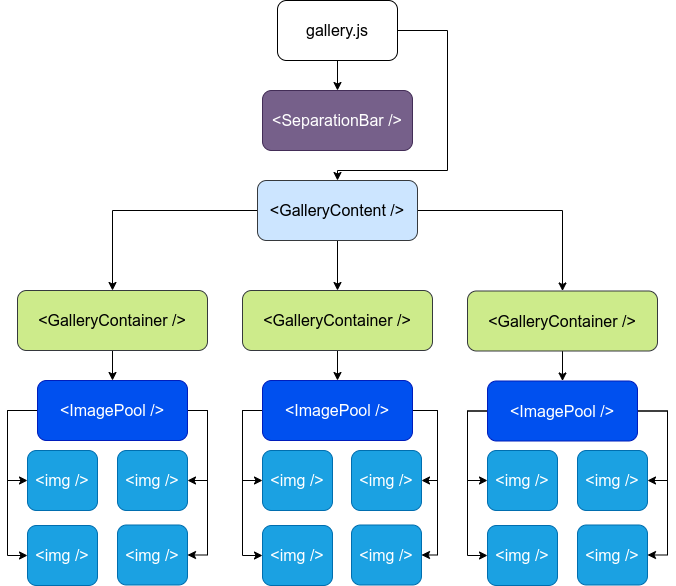

The diagram above was exported from draw.io. Its source (the exported page's mxGraphModel, read from the mxfile embedded in the PNG):
<mxGraphModel dx="1422" dy="780" grid="1" gridSize="10" guides="1" tooltips="1" connect="1" arrows="1" fold="1" page="1" pageScale="1" pageWidth="827" pageHeight="1169" math="0" shadow="0">
  <root>
    <mxCell id="WIyWlLk6GJQsqaUBKTNV-0" />
    <mxCell id="WIyWlLk6GJQsqaUBKTNV-1" parent="WIyWlLk6GJQsqaUBKTNV-0" />
    <mxCell id="uF_J3TZOOHDgEuYUg1nB-4" style="edgeStyle=orthogonalEdgeStyle;rounded=0;orthogonalLoop=1;jettySize=auto;html=1;entryX=0.5;entryY=0;entryDx=0;entryDy=0;" edge="1" parent="WIyWlLk6GJQsqaUBKTNV-1" source="uF_J3TZOOHDgEuYUg1nB-0" target="uF_J3TZOOHDgEuYUg1nB-3">
      <mxGeometry relative="1" as="geometry" />
    </mxCell>
    <mxCell id="uF_J3TZOOHDgEuYUg1nB-14" style="edgeStyle=orthogonalEdgeStyle;rounded=0;orthogonalLoop=1;jettySize=auto;html=1;" edge="1" parent="WIyWlLk6GJQsqaUBKTNV-1" source="uF_J3TZOOHDgEuYUg1nB-0" target="uF_J3TZOOHDgEuYUg1nB-2">
      <mxGeometry relative="1" as="geometry">
        <mxPoint x="490" y="240" as="targetPoint" />
        <Array as="points">
          <mxPoint x="510" y="90" />
          <mxPoint x="510" y="230" />
          <mxPoint x="400" y="230" />
        </Array>
      </mxGeometry>
    </mxCell>
    <mxCell id="uF_J3TZOOHDgEuYUg1nB-0" value="gallery.js" style="rounded=1;whiteSpace=wrap;html=1;fontSize=16;" vertex="1" parent="WIyWlLk6GJQsqaUBKTNV-1">
      <mxGeometry x="340" y="60" width="120" height="60" as="geometry" />
    </mxCell>
    <mxCell id="uF_J3TZOOHDgEuYUg1nB-11" style="edgeStyle=orthogonalEdgeStyle;rounded=0;orthogonalLoop=1;jettySize=auto;html=1;" edge="1" parent="WIyWlLk6GJQsqaUBKTNV-1" source="uF_J3TZOOHDgEuYUg1nB-2" target="uF_J3TZOOHDgEuYUg1nB-16">
      <mxGeometry relative="1" as="geometry">
        <mxPoint x="400" y="330" as="targetPoint" />
      </mxGeometry>
    </mxCell>
    <mxCell id="uF_J3TZOOHDgEuYUg1nB-13" style="edgeStyle=orthogonalEdgeStyle;rounded=0;orthogonalLoop=1;jettySize=auto;html=1;" edge="1" parent="WIyWlLk6GJQsqaUBKTNV-1" source="uF_J3TZOOHDgEuYUg1nB-2" target="uF_J3TZOOHDgEuYUg1nB-9">
      <mxGeometry relative="1" as="geometry" />
    </mxCell>
    <mxCell id="uF_J3TZOOHDgEuYUg1nB-17" style="edgeStyle=orthogonalEdgeStyle;rounded=0;orthogonalLoop=1;jettySize=auto;html=1;entryX=0.5;entryY=0;entryDx=0;entryDy=0;" edge="1" parent="WIyWlLk6GJQsqaUBKTNV-1" source="uF_J3TZOOHDgEuYUg1nB-2" target="uF_J3TZOOHDgEuYUg1nB-15">
      <mxGeometry relative="1" as="geometry" />
    </mxCell>
    <mxCell id="uF_J3TZOOHDgEuYUg1nB-2" value="&amp;lt;GalleryContent /&amp;gt;" style="rounded=1;whiteSpace=wrap;html=1;fontSize=16;fillColor=#cce5ff;strokeColor=#36393d;" vertex="1" parent="WIyWlLk6GJQsqaUBKTNV-1">
      <mxGeometry x="320" y="240" width="160" height="60" as="geometry" />
    </mxCell>
    <mxCell id="uF_J3TZOOHDgEuYUg1nB-3" value="&amp;lt;SeparationBar /&amp;gt;" style="rounded=1;whiteSpace=wrap;html=1;fontSize=16;fillColor=#76608a;strokeColor=#432D57;fontColor=#ffffff;" vertex="1" parent="WIyWlLk6GJQsqaUBKTNV-1">
      <mxGeometry x="325" y="150" width="150" height="60" as="geometry" />
    </mxCell>
    <mxCell id="uF_J3TZOOHDgEuYUg1nB-26" style="edgeStyle=orthogonalEdgeStyle;rounded=0;orthogonalLoop=1;jettySize=auto;html=1;entryX=0.5;entryY=0;entryDx=0;entryDy=0;" edge="1" parent="WIyWlLk6GJQsqaUBKTNV-1" source="uF_J3TZOOHDgEuYUg1nB-9" target="uF_J3TZOOHDgEuYUg1nB-20">
      <mxGeometry relative="1" as="geometry" />
    </mxCell>
    <mxCell id="uF_J3TZOOHDgEuYUg1nB-9" value="&amp;lt;GalleryContainer /&amp;gt;" style="rounded=1;whiteSpace=wrap;html=1;fontSize=16;fillColor=#cdeb8b;strokeColor=#36393d;" vertex="1" parent="WIyWlLk6GJQsqaUBKTNV-1">
      <mxGeometry x="80" y="350" width="190" height="60" as="geometry" />
    </mxCell>
    <mxCell id="uF_J3TZOOHDgEuYUg1nB-68" style="edgeStyle=orthogonalEdgeStyle;rounded=0;orthogonalLoop=1;jettySize=auto;html=1;entryX=0.5;entryY=0;entryDx=0;entryDy=0;" edge="1" parent="WIyWlLk6GJQsqaUBKTNV-1" source="uF_J3TZOOHDgEuYUg1nB-15" target="uF_J3TZOOHDgEuYUg1nB-63">
      <mxGeometry relative="1" as="geometry" />
    </mxCell>
    <mxCell id="uF_J3TZOOHDgEuYUg1nB-15" value="&amp;lt;GalleryContainer /&amp;gt;" style="rounded=1;whiteSpace=wrap;html=1;fontSize=16;fillColor=#cdeb8b;strokeColor=#36393d;" vertex="1" parent="WIyWlLk6GJQsqaUBKTNV-1">
      <mxGeometry x="530" y="350.5" width="190" height="60" as="geometry" />
    </mxCell>
    <mxCell id="uF_J3TZOOHDgEuYUg1nB-58" style="edgeStyle=orthogonalEdgeStyle;rounded=0;orthogonalLoop=1;jettySize=auto;html=1;" edge="1" parent="WIyWlLk6GJQsqaUBKTNV-1" source="uF_J3TZOOHDgEuYUg1nB-16" target="uF_J3TZOOHDgEuYUg1nB-44">
      <mxGeometry relative="1" as="geometry" />
    </mxCell>
    <mxCell id="uF_J3TZOOHDgEuYUg1nB-16" value="&amp;lt;GalleryContainer /&amp;gt;" style="rounded=1;whiteSpace=wrap;html=1;fontSize=16;fillColor=#cdeb8b;strokeColor=#36393d;" vertex="1" parent="WIyWlLk6GJQsqaUBKTNV-1">
      <mxGeometry x="305" y="350" width="190" height="60" as="geometry" />
    </mxCell>
    <mxCell id="uF_J3TZOOHDgEuYUg1nB-35" style="edgeStyle=orthogonalEdgeStyle;rounded=0;orthogonalLoop=1;jettySize=auto;html=1;entryX=0;entryY=0.5;entryDx=0;entryDy=0;" edge="1" parent="WIyWlLk6GJQsqaUBKTNV-1" source="uF_J3TZOOHDgEuYUg1nB-20" target="uF_J3TZOOHDgEuYUg1nB-32">
      <mxGeometry relative="1" as="geometry">
        <mxPoint x="70" y="660" as="targetPoint" />
        <Array as="points">
          <mxPoint x="70" y="470" />
          <mxPoint x="70" y="615" />
        </Array>
      </mxGeometry>
    </mxCell>
    <mxCell id="uF_J3TZOOHDgEuYUg1nB-37" style="edgeStyle=orthogonalEdgeStyle;rounded=0;orthogonalLoop=1;jettySize=auto;html=1;entryX=0;entryY=0.5;entryDx=0;entryDy=0;" edge="1" parent="WIyWlLk6GJQsqaUBKTNV-1" source="uF_J3TZOOHDgEuYUg1nB-20" target="uF_J3TZOOHDgEuYUg1nB-21">
      <mxGeometry relative="1" as="geometry">
        <Array as="points">
          <mxPoint x="70" y="470" />
          <mxPoint x="70" y="540" />
        </Array>
      </mxGeometry>
    </mxCell>
    <mxCell id="uF_J3TZOOHDgEuYUg1nB-38" style="edgeStyle=orthogonalEdgeStyle;rounded=0;orthogonalLoop=1;jettySize=auto;html=1;entryX=1;entryY=0.5;entryDx=0;entryDy=0;" edge="1" parent="WIyWlLk6GJQsqaUBKTNV-1" source="uF_J3TZOOHDgEuYUg1nB-20" target="uF_J3TZOOHDgEuYUg1nB-34">
      <mxGeometry relative="1" as="geometry">
        <Array as="points">
          <mxPoint x="270" y="470" />
          <mxPoint x="270" y="540" />
        </Array>
      </mxGeometry>
    </mxCell>
    <mxCell id="uF_J3TZOOHDgEuYUg1nB-39" style="edgeStyle=orthogonalEdgeStyle;rounded=0;orthogonalLoop=1;jettySize=auto;html=1;entryX=1;entryY=0.5;entryDx=0;entryDy=0;" edge="1" parent="WIyWlLk6GJQsqaUBKTNV-1" source="uF_J3TZOOHDgEuYUg1nB-20" target="uF_J3TZOOHDgEuYUg1nB-33">
      <mxGeometry relative="1" as="geometry">
        <Array as="points">
          <mxPoint x="270" y="470" />
          <mxPoint x="270" y="615" />
        </Array>
      </mxGeometry>
    </mxCell>
    <mxCell id="uF_J3TZOOHDgEuYUg1nB-20" value="&amp;lt;ImagePool /&amp;gt;" style="rounded=1;whiteSpace=wrap;html=1;fontSize=16;fillColor=#0050ef;strokeColor=#001DBC;fontColor=#ffffff;" vertex="1" parent="WIyWlLk6GJQsqaUBKTNV-1">
      <mxGeometry x="100" y="440" width="150" height="60" as="geometry" />
    </mxCell>
    <mxCell id="uF_J3TZOOHDgEuYUg1nB-21" value="&amp;lt;img /&amp;gt;" style="rounded=1;whiteSpace=wrap;html=1;fontSize=16;fillColor=#1ba1e2;strokeColor=#006EAF;fontColor=#ffffff;" vertex="1" parent="WIyWlLk6GJQsqaUBKTNV-1">
      <mxGeometry x="90" y="510" width="70" height="60" as="geometry" />
    </mxCell>
    <mxCell id="uF_J3TZOOHDgEuYUg1nB-32" value="&amp;lt;img /&amp;gt;" style="rounded=1;whiteSpace=wrap;html=1;fontSize=16;fillColor=#1ba1e2;strokeColor=#006EAF;fontColor=#ffffff;" vertex="1" parent="WIyWlLk6GJQsqaUBKTNV-1">
      <mxGeometry x="90" y="585" width="70" height="60" as="geometry" />
    </mxCell>
    <mxCell id="uF_J3TZOOHDgEuYUg1nB-33" value="&amp;lt;img /&amp;gt;" style="rounded=1;whiteSpace=wrap;html=1;fontSize=16;fillColor=#1ba1e2;strokeColor=#006EAF;fontColor=#ffffff;" vertex="1" parent="WIyWlLk6GJQsqaUBKTNV-1">
      <mxGeometry x="180" y="584.5" width="70" height="60" as="geometry" />
    </mxCell>
    <mxCell id="uF_J3TZOOHDgEuYUg1nB-34" value="&amp;lt;img /&amp;gt;" style="rounded=1;whiteSpace=wrap;html=1;fontSize=16;fillColor=#1ba1e2;strokeColor=#006EAF;fontColor=#ffffff;" vertex="1" parent="WIyWlLk6GJQsqaUBKTNV-1">
      <mxGeometry x="180" y="510" width="70" height="60" as="geometry" />
    </mxCell>
    <mxCell id="uF_J3TZOOHDgEuYUg1nB-40" style="edgeStyle=orthogonalEdgeStyle;rounded=0;orthogonalLoop=1;jettySize=auto;html=1;entryX=0;entryY=0.5;entryDx=0;entryDy=0;" edge="1" parent="WIyWlLk6GJQsqaUBKTNV-1" source="uF_J3TZOOHDgEuYUg1nB-44" target="uF_J3TZOOHDgEuYUg1nB-46">
      <mxGeometry relative="1" as="geometry">
        <mxPoint x="305" y="660" as="targetPoint" />
        <Array as="points">
          <mxPoint x="305" y="470" />
          <mxPoint x="305" y="615" />
        </Array>
      </mxGeometry>
    </mxCell>
    <mxCell id="uF_J3TZOOHDgEuYUg1nB-41" style="edgeStyle=orthogonalEdgeStyle;rounded=0;orthogonalLoop=1;jettySize=auto;html=1;entryX=0;entryY=0.5;entryDx=0;entryDy=0;" edge="1" parent="WIyWlLk6GJQsqaUBKTNV-1" source="uF_J3TZOOHDgEuYUg1nB-44" target="uF_J3TZOOHDgEuYUg1nB-45">
      <mxGeometry relative="1" as="geometry">
        <Array as="points">
          <mxPoint x="305" y="470" />
          <mxPoint x="305" y="540" />
        </Array>
      </mxGeometry>
    </mxCell>
    <mxCell id="uF_J3TZOOHDgEuYUg1nB-42" style="edgeStyle=orthogonalEdgeStyle;rounded=0;orthogonalLoop=1;jettySize=auto;html=1;entryX=1;entryY=0.5;entryDx=0;entryDy=0;" edge="1" parent="WIyWlLk6GJQsqaUBKTNV-1" source="uF_J3TZOOHDgEuYUg1nB-44" target="uF_J3TZOOHDgEuYUg1nB-48">
      <mxGeometry relative="1" as="geometry">
        <Array as="points">
          <mxPoint x="500" y="470" />
          <mxPoint x="500" y="540" />
        </Array>
      </mxGeometry>
    </mxCell>
    <mxCell id="uF_J3TZOOHDgEuYUg1nB-43" style="edgeStyle=orthogonalEdgeStyle;rounded=0;orthogonalLoop=1;jettySize=auto;html=1;entryX=1;entryY=0.5;entryDx=0;entryDy=0;" edge="1" parent="WIyWlLk6GJQsqaUBKTNV-1" source="uF_J3TZOOHDgEuYUg1nB-44" target="uF_J3TZOOHDgEuYUg1nB-47">
      <mxGeometry relative="1" as="geometry">
        <Array as="points">
          <mxPoint x="500" y="470" />
          <mxPoint x="500" y="615" />
        </Array>
      </mxGeometry>
    </mxCell>
    <mxCell id="uF_J3TZOOHDgEuYUg1nB-44" value="&amp;lt;ImagePool /&amp;gt;" style="rounded=1;whiteSpace=wrap;html=1;fontSize=16;fillColor=#0050ef;strokeColor=#001DBC;fontColor=#ffffff;" vertex="1" parent="WIyWlLk6GJQsqaUBKTNV-1">
      <mxGeometry x="325" y="440" width="150" height="60" as="geometry" />
    </mxCell>
    <mxCell id="uF_J3TZOOHDgEuYUg1nB-45" value="&amp;lt;img /&amp;gt;" style="rounded=1;whiteSpace=wrap;html=1;fontSize=16;fillColor=#1ba1e2;strokeColor=#006EAF;fontColor=#ffffff;" vertex="1" parent="WIyWlLk6GJQsqaUBKTNV-1">
      <mxGeometry x="325" y="510" width="70" height="60" as="geometry" />
    </mxCell>
    <mxCell id="uF_J3TZOOHDgEuYUg1nB-46" value="&amp;lt;img /&amp;gt;" style="rounded=1;whiteSpace=wrap;html=1;fontSize=16;fillColor=#1ba1e2;strokeColor=#006EAF;fontColor=#ffffff;" vertex="1" parent="WIyWlLk6GJQsqaUBKTNV-1">
      <mxGeometry x="325" y="585" width="70" height="60" as="geometry" />
    </mxCell>
    <mxCell id="uF_J3TZOOHDgEuYUg1nB-47" value="&amp;lt;img /&amp;gt;" style="rounded=1;whiteSpace=wrap;html=1;fontSize=16;fillColor=#1ba1e2;strokeColor=#006EAF;fontColor=#ffffff;" vertex="1" parent="WIyWlLk6GJQsqaUBKTNV-1">
      <mxGeometry x="414" y="584.5" width="70" height="60" as="geometry" />
    </mxCell>
    <mxCell id="uF_J3TZOOHDgEuYUg1nB-48" value="&amp;lt;img /&amp;gt;" style="rounded=1;whiteSpace=wrap;html=1;fontSize=16;fillColor=#1ba1e2;strokeColor=#006EAF;fontColor=#ffffff;" vertex="1" parent="WIyWlLk6GJQsqaUBKTNV-1">
      <mxGeometry x="414" y="510" width="70" height="60" as="geometry" />
    </mxCell>
    <mxCell id="uF_J3TZOOHDgEuYUg1nB-49" style="edgeStyle=orthogonalEdgeStyle;rounded=0;orthogonalLoop=1;jettySize=auto;html=1;entryX=0;entryY=0.5;entryDx=0;entryDy=0;" edge="1" parent="WIyWlLk6GJQsqaUBKTNV-1" target="uF_J3TZOOHDgEuYUg1nB-55">
      <mxGeometry relative="1" as="geometry">
        <mxPoint x="500" y="670" as="targetPoint" />
        <Array as="points">
          <mxPoint x="500" y="480" />
          <mxPoint x="500" y="625" />
        </Array>
        <mxPoint x="530" y="480" as="sourcePoint" />
      </mxGeometry>
    </mxCell>
    <mxCell id="uF_J3TZOOHDgEuYUg1nB-50" style="edgeStyle=orthogonalEdgeStyle;rounded=0;orthogonalLoop=1;jettySize=auto;html=1;entryX=0;entryY=0.5;entryDx=0;entryDy=0;" edge="1" parent="WIyWlLk6GJQsqaUBKTNV-1" target="uF_J3TZOOHDgEuYUg1nB-54">
      <mxGeometry relative="1" as="geometry">
        <Array as="points">
          <mxPoint x="500" y="480" />
          <mxPoint x="500" y="550" />
        </Array>
        <mxPoint x="530" y="480" as="sourcePoint" />
      </mxGeometry>
    </mxCell>
    <mxCell id="uF_J3TZOOHDgEuYUg1nB-51" style="edgeStyle=orthogonalEdgeStyle;rounded=0;orthogonalLoop=1;jettySize=auto;html=1;entryX=1;entryY=0.5;entryDx=0;entryDy=0;" edge="1" parent="WIyWlLk6GJQsqaUBKTNV-1" target="uF_J3TZOOHDgEuYUg1nB-57">
      <mxGeometry relative="1" as="geometry">
        <Array as="points">
          <mxPoint x="710" y="480" />
          <mxPoint x="710" y="550" />
        </Array>
        <mxPoint x="680" y="480" as="sourcePoint" />
      </mxGeometry>
    </mxCell>
    <mxCell id="uF_J3TZOOHDgEuYUg1nB-52" style="edgeStyle=orthogonalEdgeStyle;rounded=0;orthogonalLoop=1;jettySize=auto;html=1;entryX=1;entryY=0.5;entryDx=0;entryDy=0;" edge="1" parent="WIyWlLk6GJQsqaUBKTNV-1" target="uF_J3TZOOHDgEuYUg1nB-56">
      <mxGeometry relative="1" as="geometry">
        <Array as="points">
          <mxPoint x="710" y="480" />
          <mxPoint x="710" y="625" />
        </Array>
        <mxPoint x="680" y="480" as="sourcePoint" />
      </mxGeometry>
    </mxCell>
    <mxCell id="uF_J3TZOOHDgEuYUg1nB-59" style="edgeStyle=orthogonalEdgeStyle;rounded=0;orthogonalLoop=1;jettySize=auto;html=1;entryX=0;entryY=0.5;entryDx=0;entryDy=0;" edge="1" parent="WIyWlLk6GJQsqaUBKTNV-1" source="uF_J3TZOOHDgEuYUg1nB-63" target="uF_J3TZOOHDgEuYUg1nB-65">
      <mxGeometry relative="1" as="geometry">
        <mxPoint x="530" y="660" as="targetPoint" />
        <Array as="points">
          <mxPoint x="530" y="470" />
          <mxPoint x="530" y="615" />
        </Array>
      </mxGeometry>
    </mxCell>
    <mxCell id="uF_J3TZOOHDgEuYUg1nB-60" style="edgeStyle=orthogonalEdgeStyle;rounded=0;orthogonalLoop=1;jettySize=auto;html=1;entryX=0;entryY=0.5;entryDx=0;entryDy=0;" edge="1" parent="WIyWlLk6GJQsqaUBKTNV-1" source="uF_J3TZOOHDgEuYUg1nB-63" target="uF_J3TZOOHDgEuYUg1nB-64">
      <mxGeometry relative="1" as="geometry">
        <Array as="points">
          <mxPoint x="530" y="470" />
          <mxPoint x="530" y="540" />
        </Array>
      </mxGeometry>
    </mxCell>
    <mxCell id="uF_J3TZOOHDgEuYUg1nB-61" style="edgeStyle=orthogonalEdgeStyle;rounded=0;orthogonalLoop=1;jettySize=auto;html=1;entryX=1;entryY=0.5;entryDx=0;entryDy=0;" edge="1" parent="WIyWlLk6GJQsqaUBKTNV-1" source="uF_J3TZOOHDgEuYUg1nB-63" target="uF_J3TZOOHDgEuYUg1nB-67">
      <mxGeometry relative="1" as="geometry">
        <Array as="points">
          <mxPoint x="730" y="470.5" />
          <mxPoint x="730" y="540.5" />
        </Array>
      </mxGeometry>
    </mxCell>
    <mxCell id="uF_J3TZOOHDgEuYUg1nB-62" style="edgeStyle=orthogonalEdgeStyle;rounded=0;orthogonalLoop=1;jettySize=auto;html=1;entryX=1;entryY=0.5;entryDx=0;entryDy=0;" edge="1" parent="WIyWlLk6GJQsqaUBKTNV-1" source="uF_J3TZOOHDgEuYUg1nB-63" target="uF_J3TZOOHDgEuYUg1nB-66">
      <mxGeometry relative="1" as="geometry">
        <Array as="points">
          <mxPoint x="730" y="470.5" />
          <mxPoint x="730" y="614.5" />
        </Array>
      </mxGeometry>
    </mxCell>
    <mxCell id="uF_J3TZOOHDgEuYUg1nB-63" value="&amp;lt;ImagePool /&amp;gt;" style="rounded=1;whiteSpace=wrap;html=1;fontSize=16;fillColor=#0050ef;strokeColor=#001DBC;fontColor=#ffffff;" vertex="1" parent="WIyWlLk6GJQsqaUBKTNV-1">
      <mxGeometry x="550" y="440.5" width="150" height="60" as="geometry" />
    </mxCell>
    <mxCell id="uF_J3TZOOHDgEuYUg1nB-64" value="&amp;lt;img /&amp;gt;" style="rounded=1;whiteSpace=wrap;html=1;fontSize=16;fillColor=#1ba1e2;strokeColor=#006EAF;fontColor=#ffffff;" vertex="1" parent="WIyWlLk6GJQsqaUBKTNV-1">
      <mxGeometry x="550" y="510" width="70" height="60" as="geometry" />
    </mxCell>
    <mxCell id="uF_J3TZOOHDgEuYUg1nB-65" value="&amp;lt;img /&amp;gt;" style="rounded=1;whiteSpace=wrap;html=1;fontSize=16;fillColor=#1ba1e2;strokeColor=#006EAF;fontColor=#ffffff;" vertex="1" parent="WIyWlLk6GJQsqaUBKTNV-1">
      <mxGeometry x="550" y="585" width="70" height="60" as="geometry" />
    </mxCell>
    <mxCell id="uF_J3TZOOHDgEuYUg1nB-66" value="&amp;lt;img /&amp;gt;" style="rounded=1;whiteSpace=wrap;html=1;fontSize=16;fillColor=#1ba1e2;strokeColor=#006EAF;fontColor=#ffffff;" vertex="1" parent="WIyWlLk6GJQsqaUBKTNV-1">
      <mxGeometry x="640" y="584.5" width="70" height="60" as="geometry" />
    </mxCell>
    <mxCell id="uF_J3TZOOHDgEuYUg1nB-67" value="&amp;lt;img /&amp;gt;" style="rounded=1;whiteSpace=wrap;html=1;fontSize=16;fillColor=#1ba1e2;strokeColor=#006EAF;fontColor=#ffffff;" vertex="1" parent="WIyWlLk6GJQsqaUBKTNV-1">
      <mxGeometry x="640" y="510" width="70" height="60" as="geometry" />
    </mxCell>
  </root>
</mxGraphModel>